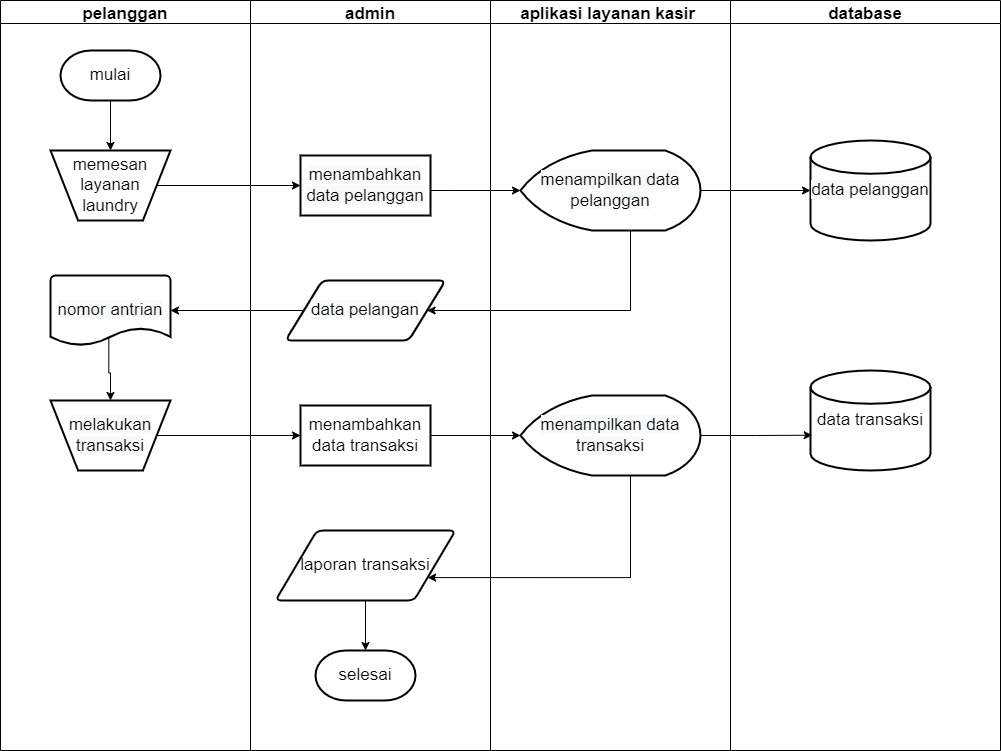

The diagram above was exported from draw.io. Its source (the exported page's mxGraphModel, read from the mxfile embedded in the PNG):
<mxGraphModel dx="806" dy="465" grid="1" gridSize="10" guides="1" tooltips="1" connect="1" arrows="1" fold="1" page="1" pageScale="1" pageWidth="3300" pageHeight="4681" math="0" shadow="0">
  <root>
    <mxCell id="aQrwldsnnuFCBkQX1Mpw-0" />
    <mxCell id="aQrwldsnnuFCBkQX1Mpw-1" parent="aQrwldsnnuFCBkQX1Mpw-0" />
    <mxCell id="aQrwldsnnuFCBkQX1Mpw-2" value="pelanggan" style="swimlane;fontSize=17;" parent="aQrwldsnnuFCBkQX1Mpw-1" vertex="1">
      <mxGeometry x="90" y="70" width="250" height="750" as="geometry" />
    </mxCell>
    <mxCell id="Me1ZTGBV6mNWg5SM33xu-0" value="mulai" style="strokeWidth=2;html=1;shape=mxgraph.flowchart.terminator;whiteSpace=wrap;fontSize=17;" parent="aQrwldsnnuFCBkQX1Mpw-2" vertex="1">
      <mxGeometry x="60" y="50" width="100" height="50" as="geometry" />
    </mxCell>
    <mxCell id="KR5ReCkCZwVWKV8d4Xo8-0" value="&lt;span style=&quot;font-size: 17px&quot;&gt;memesan layanan laundry&lt;/span&gt;" style="verticalLabelPosition=middle;verticalAlign=middle;html=1;shape=trapezoid;perimeter=trapezoidPerimeter;whiteSpace=wrap;size=0.23;arcSize=10;flipV=1;labelPosition=center;align=center;strokeWidth=2;" parent="aQrwldsnnuFCBkQX1Mpw-2" vertex="1">
      <mxGeometry x="50" y="150" width="120" height="70" as="geometry" />
    </mxCell>
    <mxCell id="KR5ReCkCZwVWKV8d4Xo8-27" style="edgeStyle=orthogonalEdgeStyle;rounded=0;orthogonalLoop=1;jettySize=auto;html=1;fontSize=13;exitX=0.486;exitY=0.871;exitDx=0;exitDy=0;exitPerimeter=0;" parent="aQrwldsnnuFCBkQX1Mpw-2" source="KR5ReCkCZwVWKV8d4Xo8-10" target="KR5ReCkCZwVWKV8d4Xo8-11" edge="1">
      <mxGeometry relative="1" as="geometry" />
    </mxCell>
    <mxCell id="KR5ReCkCZwVWKV8d4Xo8-10" value="&#10;&#10;&lt;span style=&quot;color: rgb(0, 0, 0); font-family: helvetica; font-size: 17px; font-style: normal; font-weight: 400; letter-spacing: normal; text-align: center; text-indent: 0px; text-transform: none; word-spacing: 0px; background-color: rgb(248, 249, 250); display: inline; float: none;&quot;&gt;nomor antrian&lt;/span&gt;&#10;&#10;" style="strokeWidth=2;html=1;shape=mxgraph.flowchart.document2;whiteSpace=wrap;size=0.25;" parent="aQrwldsnnuFCBkQX1Mpw-2" vertex="1">
      <mxGeometry x="50" y="275" width="120" height="70" as="geometry" />
    </mxCell>
    <mxCell id="KR5ReCkCZwVWKV8d4Xo8-11" value="&#10;&#10;&lt;span style=&quot;color: rgb(0, 0, 0); font-family: helvetica; font-size: 17px; font-style: normal; font-weight: 400; letter-spacing: normal; text-align: center; text-indent: 0px; text-transform: none; word-spacing: 0px; background-color: rgb(248, 249, 250); display: inline; float: none;&quot;&gt;melakukan transaksi&lt;/span&gt;&#10;&#10;" style="verticalLabelPosition=middle;verticalAlign=middle;html=1;shape=trapezoid;perimeter=trapezoidPerimeter;whiteSpace=wrap;size=0.23;arcSize=10;flipV=1;labelPosition=center;align=center;fontSize=17;strokeWidth=2;" parent="aQrwldsnnuFCBkQX1Mpw-2" vertex="1">
      <mxGeometry x="50" y="400" width="120" height="70" as="geometry" />
    </mxCell>
    <mxCell id="aQrwldsnnuFCBkQX1Mpw-3" value="admin" style="swimlane;fontSize=17;" parent="aQrwldsnnuFCBkQX1Mpw-1" vertex="1">
      <mxGeometry x="340" y="70" width="240" height="750" as="geometry" />
    </mxCell>
    <mxCell id="KR5ReCkCZwVWKV8d4Xo8-5" value="&#10;&#10;&lt;span style=&quot;color: rgb(0, 0, 0); font-family: helvetica; font-size: 17px; font-style: normal; font-weight: 400; letter-spacing: normal; text-align: center; text-indent: 0px; text-transform: none; word-spacing: 0px; background-color: rgb(248, 249, 250); display: inline; float: none;&quot;&gt;menambahkan data pelanggan&lt;/span&gt;&#10;&#10;" style="rounded=0;whiteSpace=wrap;html=1;strokeWidth=2;" parent="aQrwldsnnuFCBkQX1Mpw-3" vertex="1">
      <mxGeometry x="50" y="155" width="130" height="60" as="geometry" />
    </mxCell>
    <mxCell id="KR5ReCkCZwVWKV8d4Xo8-9" value="&#10;&#10;&lt;span style=&quot;color: rgb(0, 0, 0); font-family: helvetica; font-size: 17px; font-style: normal; font-weight: 400; letter-spacing: normal; text-align: center; text-indent: 0px; text-transform: none; word-spacing: 0px; background-color: rgb(248, 249, 250); display: inline; float: none;&quot;&gt;data pelangan&lt;/span&gt;&#10;&#10;" style="shape=parallelogram;html=1;strokeWidth=2;perimeter=parallelogramPerimeter;whiteSpace=wrap;rounded=1;arcSize=12;size=0.23;" parent="aQrwldsnnuFCBkQX1Mpw-3" vertex="1">
      <mxGeometry x="35" y="280" width="160" height="60" as="geometry" />
    </mxCell>
    <mxCell id="KR5ReCkCZwVWKV8d4Xo8-12" value="&lt;span style=&quot;font-size: 17px&quot;&gt;menambahkan data transaksi&lt;/span&gt;" style="rounded=0;whiteSpace=wrap;html=1;strokeWidth=2;" parent="aQrwldsnnuFCBkQX1Mpw-3" vertex="1">
      <mxGeometry x="50" y="405" width="130" height="60" as="geometry" />
    </mxCell>
    <mxCell id="KR5ReCkCZwVWKV8d4Xo8-34" style="edgeStyle=orthogonalEdgeStyle;rounded=0;orthogonalLoop=1;jettySize=auto;html=1;entryX=0.5;entryY=0;entryDx=0;entryDy=0;entryPerimeter=0;fontSize=13;" parent="aQrwldsnnuFCBkQX1Mpw-3" source="KR5ReCkCZwVWKV8d4Xo8-32" target="KR5ReCkCZwVWKV8d4Xo8-17" edge="1">
      <mxGeometry relative="1" as="geometry" />
    </mxCell>
    <mxCell id="KR5ReCkCZwVWKV8d4Xo8-32" value="&lt;font face=&quot;helvetica&quot;&gt;&lt;span style=&quot;font-size: 17px&quot;&gt;laporan transaksi&lt;/span&gt;&lt;/font&gt;" style="shape=parallelogram;html=1;strokeWidth=2;perimeter=parallelogramPerimeter;whiteSpace=wrap;rounded=1;arcSize=12;size=0.23;" parent="aQrwldsnnuFCBkQX1Mpw-3" vertex="1">
      <mxGeometry x="25" y="530" width="180" height="70" as="geometry" />
    </mxCell>
    <mxCell id="KR5ReCkCZwVWKV8d4Xo8-17" value="selesai" style="strokeWidth=2;html=1;shape=mxgraph.flowchart.terminator;whiteSpace=wrap;fontSize=17;" parent="aQrwldsnnuFCBkQX1Mpw-3" vertex="1">
      <mxGeometry x="65" y="650" width="100" height="50" as="geometry" />
    </mxCell>
    <mxCell id="aQrwldsnnuFCBkQX1Mpw-5" value="database" style="swimlane;fontSize=17;" parent="aQrwldsnnuFCBkQX1Mpw-1" vertex="1">
      <mxGeometry x="820" y="70" width="270" height="750" as="geometry" />
    </mxCell>
    <mxCell id="KR5ReCkCZwVWKV8d4Xo8-8" value="&#10;&#10;&lt;span style=&quot;color: rgb(0, 0, 0); font-family: helvetica; font-size: 17px; font-style: normal; font-weight: 400; letter-spacing: normal; text-align: center; text-indent: 0px; text-transform: none; word-spacing: 0px; background-color: rgb(248, 249, 250); display: inline; float: none;&quot;&gt;data pelanggan&lt;/span&gt;&#10;&#10;" style="strokeWidth=2;html=1;shape=mxgraph.flowchart.database;whiteSpace=wrap;" parent="aQrwldsnnuFCBkQX1Mpw-5" vertex="1">
      <mxGeometry x="80" y="140" width="120" height="100" as="geometry" />
    </mxCell>
    <mxCell id="KR5ReCkCZwVWKV8d4Xo8-14" value="&lt;span style=&quot;font-size: 17px&quot;&gt;data transaksi&lt;/span&gt;" style="strokeWidth=2;html=1;shape=mxgraph.flowchart.database;whiteSpace=wrap;" parent="aQrwldsnnuFCBkQX1Mpw-5" vertex="1">
      <mxGeometry x="80" y="370" width="120" height="100" as="geometry" />
    </mxCell>
    <mxCell id="aQrwldsnnuFCBkQX1Mpw-4" value="aplikasi layanan kasir " style="swimlane;fontSize=17;" parent="aQrwldsnnuFCBkQX1Mpw-1" vertex="1">
      <mxGeometry x="580" y="70" width="240" height="750" as="geometry" />
    </mxCell>
    <mxCell id="KR5ReCkCZwVWKV8d4Xo8-6" value="&#10;&#10;&lt;span style=&quot;color: rgb(0, 0, 0); font-family: helvetica; font-size: 17px; font-style: normal; font-weight: 400; letter-spacing: normal; text-align: center; text-indent: 0px; text-transform: none; word-spacing: 0px; background-color: rgb(248, 249, 250); display: inline; float: none;&quot;&gt;menampilkan data pelanggan&lt;/span&gt;&#10;&#10;" style="strokeWidth=2;html=1;shape=mxgraph.flowchart.display;whiteSpace=wrap;" parent="aQrwldsnnuFCBkQX1Mpw-4" vertex="1">
      <mxGeometry x="30" y="150" width="180" height="80" as="geometry" />
    </mxCell>
    <mxCell id="KR5ReCkCZwVWKV8d4Xo8-13" value="&lt;span style=&quot;color: rgb(0 , 0 , 0) ; font-family: &amp;#34;helvetica&amp;#34; ; font-size: 17px ; font-style: normal ; font-weight: 400 ; letter-spacing: normal ; text-align: center ; text-indent: 0px ; text-transform: none ; word-spacing: 0px ; background-color: rgb(248 , 249 , 250) ; display: inline ; float: none&quot;&gt;menampilkan data transaksi&lt;/span&gt;" style="strokeWidth=2;html=1;shape=mxgraph.flowchart.display;whiteSpace=wrap;" parent="aQrwldsnnuFCBkQX1Mpw-4" vertex="1">
      <mxGeometry x="30" y="395" width="180" height="80" as="geometry" />
    </mxCell>
    <mxCell id="KR5ReCkCZwVWKV8d4Xo8-18" style="edgeStyle=orthogonalEdgeStyle;rounded=0;orthogonalLoop=1;jettySize=auto;html=1;fontSize=13;" parent="aQrwldsnnuFCBkQX1Mpw-1" source="Me1ZTGBV6mNWg5SM33xu-0" edge="1">
      <mxGeometry relative="1" as="geometry">
        <mxPoint x="200" y="220" as="targetPoint" />
      </mxGeometry>
    </mxCell>
    <mxCell id="KR5ReCkCZwVWKV8d4Xo8-20" style="edgeStyle=orthogonalEdgeStyle;rounded=0;orthogonalLoop=1;jettySize=auto;html=1;entryX=0;entryY=0.5;entryDx=0;entryDy=0;fontSize=13;" parent="aQrwldsnnuFCBkQX1Mpw-1" source="KR5ReCkCZwVWKV8d4Xo8-0" target="KR5ReCkCZwVWKV8d4Xo8-5" edge="1">
      <mxGeometry relative="1" as="geometry" />
    </mxCell>
    <mxCell id="KR5ReCkCZwVWKV8d4Xo8-21" value="" style="edgeStyle=orthogonalEdgeStyle;rounded=0;orthogonalLoop=1;jettySize=auto;html=1;fontSize=13;" parent="aQrwldsnnuFCBkQX1Mpw-1" source="KR5ReCkCZwVWKV8d4Xo8-5" target="KR5ReCkCZwVWKV8d4Xo8-6" edge="1">
      <mxGeometry relative="1" as="geometry">
        <Array as="points">
          <mxPoint x="540" y="260" />
          <mxPoint x="540" y="260" />
        </Array>
      </mxGeometry>
    </mxCell>
    <mxCell id="KR5ReCkCZwVWKV8d4Xo8-22" value="" style="edgeStyle=orthogonalEdgeStyle;rounded=0;orthogonalLoop=1;jettySize=auto;html=1;fontSize=13;" parent="aQrwldsnnuFCBkQX1Mpw-1" source="KR5ReCkCZwVWKV8d4Xo8-6" target="KR5ReCkCZwVWKV8d4Xo8-8" edge="1">
      <mxGeometry relative="1" as="geometry" />
    </mxCell>
    <mxCell id="KR5ReCkCZwVWKV8d4Xo8-24" style="edgeStyle=orthogonalEdgeStyle;rounded=0;orthogonalLoop=1;jettySize=auto;html=1;entryX=1;entryY=0.5;entryDx=0;entryDy=0;fontSize=13;" parent="aQrwldsnnuFCBkQX1Mpw-1" source="KR5ReCkCZwVWKV8d4Xo8-6" target="KR5ReCkCZwVWKV8d4Xo8-9" edge="1">
      <mxGeometry relative="1" as="geometry">
        <Array as="points">
          <mxPoint x="720" y="380" />
        </Array>
      </mxGeometry>
    </mxCell>
    <mxCell id="KR5ReCkCZwVWKV8d4Xo8-25" style="edgeStyle=orthogonalEdgeStyle;rounded=0;orthogonalLoop=1;jettySize=auto;html=1;entryX=1;entryY=0.5;entryDx=0;entryDy=0;entryPerimeter=0;fontSize=13;" parent="aQrwldsnnuFCBkQX1Mpw-1" source="KR5ReCkCZwVWKV8d4Xo8-9" target="KR5ReCkCZwVWKV8d4Xo8-10" edge="1">
      <mxGeometry relative="1" as="geometry" />
    </mxCell>
    <mxCell id="KR5ReCkCZwVWKV8d4Xo8-28" style="edgeStyle=orthogonalEdgeStyle;rounded=0;orthogonalLoop=1;jettySize=auto;html=1;entryX=0;entryY=0.5;entryDx=0;entryDy=0;fontSize=13;" parent="aQrwldsnnuFCBkQX1Mpw-1" source="KR5ReCkCZwVWKV8d4Xo8-11" target="KR5ReCkCZwVWKV8d4Xo8-12" edge="1">
      <mxGeometry relative="1" as="geometry" />
    </mxCell>
    <mxCell id="KR5ReCkCZwVWKV8d4Xo8-29" style="edgeStyle=orthogonalEdgeStyle;rounded=0;orthogonalLoop=1;jettySize=auto;html=1;entryX=0;entryY=0.5;entryDx=0;entryDy=0;entryPerimeter=0;fontSize=13;" parent="aQrwldsnnuFCBkQX1Mpw-1" source="KR5ReCkCZwVWKV8d4Xo8-12" target="KR5ReCkCZwVWKV8d4Xo8-13" edge="1">
      <mxGeometry relative="1" as="geometry" />
    </mxCell>
    <mxCell id="KR5ReCkCZwVWKV8d4Xo8-30" style="edgeStyle=orthogonalEdgeStyle;rounded=0;orthogonalLoop=1;jettySize=auto;html=1;entryX=0.014;entryY=0.647;entryDx=0;entryDy=0;entryPerimeter=0;fontSize=13;" parent="aQrwldsnnuFCBkQX1Mpw-1" source="KR5ReCkCZwVWKV8d4Xo8-13" target="KR5ReCkCZwVWKV8d4Xo8-14" edge="1">
      <mxGeometry relative="1" as="geometry" />
    </mxCell>
    <mxCell id="KR5ReCkCZwVWKV8d4Xo8-33" style="edgeStyle=orthogonalEdgeStyle;rounded=0;orthogonalLoop=1;jettySize=auto;html=1;entryX=1;entryY=0.75;entryDx=0;entryDy=0;fontSize=13;" parent="aQrwldsnnuFCBkQX1Mpw-1" source="KR5ReCkCZwVWKV8d4Xo8-13" target="KR5ReCkCZwVWKV8d4Xo8-32" edge="1">
      <mxGeometry relative="1" as="geometry">
        <Array as="points">
          <mxPoint x="720" y="647" />
        </Array>
      </mxGeometry>
    </mxCell>
  </root>
</mxGraphModel>